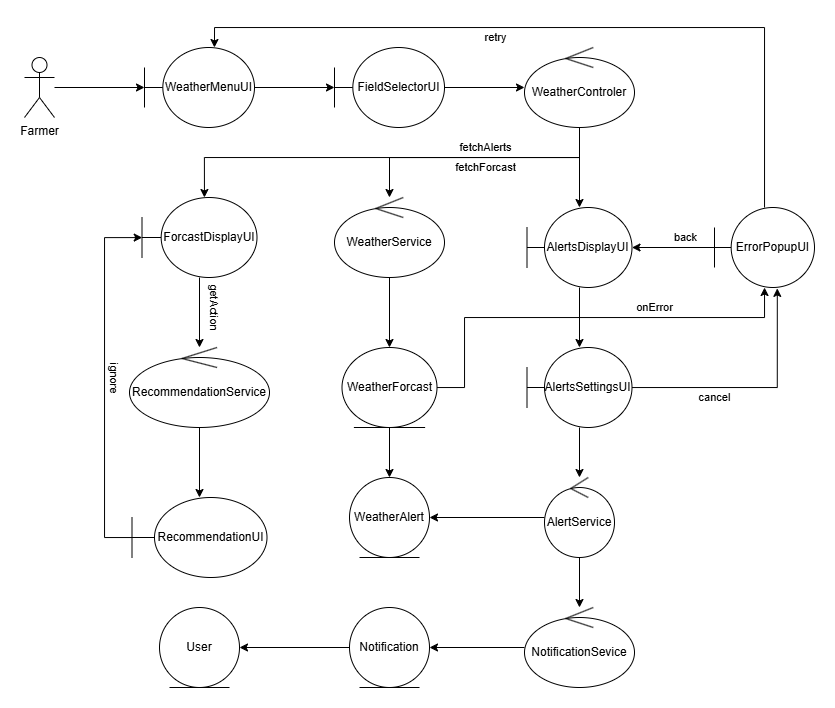

The diagram above was exported from draw.io. Its source (the exported page's mxGraphModel, read from the mxfile embedded in the PNG):
<mxGraphModel dx="1153" dy="677" grid="1" gridSize="10" guides="1" tooltips="1" connect="1" arrows="1" fold="1" page="1" pageScale="1" pageWidth="850" pageHeight="1100" math="0" shadow="0">
  <root>
    <mxCell id="0" />
    <mxCell id="1" parent="0" />
    <mxCell id="smDhjDn7H4zryCvXHwxh-2" value="" style="edgeStyle=orthogonalEdgeStyle;rounded=0;orthogonalLoop=1;jettySize=auto;html=1;" edge="1" parent="1" source="_ajap0w7luQyuENU8QcQ-1" target="smDhjDn7H4zryCvXHwxh-1">
      <mxGeometry relative="1" as="geometry" />
    </mxCell>
    <mxCell id="_ajap0w7luQyuENU8QcQ-1" value="Farmer" style="shape=umlActor;verticalLabelPosition=bottom;verticalAlign=top;html=1;outlineConnect=0;" parent="1" vertex="1">
      <mxGeometry x="40" y="520" width="30" height="60" as="geometry" />
    </mxCell>
    <mxCell id="smDhjDn7H4zryCvXHwxh-4" value="" style="edgeStyle=orthogonalEdgeStyle;rounded=0;orthogonalLoop=1;jettySize=auto;html=1;" edge="1" parent="1" source="smDhjDn7H4zryCvXHwxh-1" target="smDhjDn7H4zryCvXHwxh-3">
      <mxGeometry relative="1" as="geometry" />
    </mxCell>
    <mxCell id="smDhjDn7H4zryCvXHwxh-1" value="WeatherMenuUI" style="shape=umlBoundary;whiteSpace=wrap;html=1;" vertex="1" parent="1">
      <mxGeometry x="160" y="510" width="110" height="80" as="geometry" />
    </mxCell>
    <mxCell id="smDhjDn7H4zryCvXHwxh-6" value="" style="edgeStyle=orthogonalEdgeStyle;rounded=0;orthogonalLoop=1;jettySize=auto;html=1;" edge="1" parent="1" source="smDhjDn7H4zryCvXHwxh-3" target="smDhjDn7H4zryCvXHwxh-5">
      <mxGeometry relative="1" as="geometry" />
    </mxCell>
    <mxCell id="smDhjDn7H4zryCvXHwxh-3" value="FieldSelectorUI" style="shape=umlBoundary;whiteSpace=wrap;html=1;" vertex="1" parent="1">
      <mxGeometry x="350" y="510" width="110" height="80" as="geometry" />
    </mxCell>
    <mxCell id="smDhjDn7H4zryCvXHwxh-8" value="" style="edgeStyle=orthogonalEdgeStyle;rounded=0;orthogonalLoop=1;jettySize=auto;html=1;" edge="1" parent="1" source="smDhjDn7H4zryCvXHwxh-5" target="smDhjDn7H4zryCvXHwxh-7">
      <mxGeometry relative="1" as="geometry" />
    </mxCell>
    <mxCell id="smDhjDn7H4zryCvXHwxh-10" value="" style="edgeStyle=orthogonalEdgeStyle;rounded=0;orthogonalLoop=1;jettySize=auto;html=1;" edge="1" parent="1" source="smDhjDn7H4zryCvXHwxh-5" target="smDhjDn7H4zryCvXHwxh-9">
      <mxGeometry relative="1" as="geometry">
        <Array as="points">
          <mxPoint x="595" y="620" />
          <mxPoint x="405" y="620" />
        </Array>
      </mxGeometry>
    </mxCell>
    <mxCell id="smDhjDn7H4zryCvXHwxh-11" value="fetchAlerts" style="edgeLabel;html=1;align=center;verticalAlign=middle;resizable=0;points=[];" vertex="1" connectable="0" parent="smDhjDn7H4zryCvXHwxh-10">
      <mxGeometry x="0.0897" y="-2" relative="1" as="geometry">
        <mxPoint x="17" y="-8" as="offset" />
      </mxGeometry>
    </mxCell>
    <mxCell id="smDhjDn7H4zryCvXHwxh-12" value="fetchForcast" style="edgeLabel;html=1;align=center;verticalAlign=middle;resizable=0;points=[];" vertex="1" connectable="0" parent="smDhjDn7H4zryCvXHwxh-10">
      <mxGeometry x="-0.0962" y="-1" relative="1" as="geometry">
        <mxPoint x="-7" y="11" as="offset" />
      </mxGeometry>
    </mxCell>
    <mxCell id="smDhjDn7H4zryCvXHwxh-5" value="WeatherControler" style="ellipse;shape=umlControl;whiteSpace=wrap;html=1;" vertex="1" parent="1">
      <mxGeometry x="540" y="510" width="110" height="80" as="geometry" />
    </mxCell>
    <mxCell id="smDhjDn7H4zryCvXHwxh-20" value="" style="edgeStyle=orthogonalEdgeStyle;rounded=0;orthogonalLoop=1;jettySize=auto;html=1;" edge="1" parent="1" source="smDhjDn7H4zryCvXHwxh-7" target="smDhjDn7H4zryCvXHwxh-19">
      <mxGeometry relative="1" as="geometry" />
    </mxCell>
    <mxCell id="smDhjDn7H4zryCvXHwxh-7" value="AlertsDisplayUI" style="shape=umlBoundary;whiteSpace=wrap;html=1;" vertex="1" parent="1">
      <mxGeometry x="542.5" y="670" width="105" height="80" as="geometry" />
    </mxCell>
    <mxCell id="smDhjDn7H4zryCvXHwxh-18" value="" style="edgeStyle=orthogonalEdgeStyle;rounded=0;orthogonalLoop=1;jettySize=auto;html=1;" edge="1" parent="1" source="smDhjDn7H4zryCvXHwxh-9" target="smDhjDn7H4zryCvXHwxh-17">
      <mxGeometry relative="1" as="geometry" />
    </mxCell>
    <mxCell id="smDhjDn7H4zryCvXHwxh-9" value="WeatherService" style="ellipse;shape=umlControl;whiteSpace=wrap;html=1;" vertex="1" parent="1">
      <mxGeometry x="350" y="660" width="110" height="80" as="geometry" />
    </mxCell>
    <mxCell id="smDhjDn7H4zryCvXHwxh-30" value="" style="edgeStyle=orthogonalEdgeStyle;rounded=0;orthogonalLoop=1;jettySize=auto;html=1;" edge="1" parent="1" source="smDhjDn7H4zryCvXHwxh-15" target="smDhjDn7H4zryCvXHwxh-29">
      <mxGeometry relative="1" as="geometry" />
    </mxCell>
    <mxCell id="smDhjDn7H4zryCvXHwxh-34" value="getAction" style="edgeLabel;html=1;align=center;verticalAlign=middle;resizable=0;points=[];rotation=90;" vertex="1" connectable="0" parent="smDhjDn7H4zryCvXHwxh-30">
      <mxGeometry x="-0.3211" relative="1" as="geometry">
        <mxPoint x="15" y="6" as="offset" />
      </mxGeometry>
    </mxCell>
    <mxCell id="smDhjDn7H4zryCvXHwxh-15" value="ForcastDisplayUI" style="shape=umlBoundary;whiteSpace=wrap;html=1;" vertex="1" parent="1">
      <mxGeometry x="157.5" y="660" width="115" height="80" as="geometry" />
    </mxCell>
    <mxCell id="smDhjDn7H4zryCvXHwxh-16" style="edgeStyle=orthogonalEdgeStyle;rounded=0;orthogonalLoop=1;jettySize=auto;html=1;entryX=0.543;entryY=0;entryDx=0;entryDy=0;entryPerimeter=0;" edge="1" parent="1" source="smDhjDn7H4zryCvXHwxh-5" target="smDhjDn7H4zryCvXHwxh-15">
      <mxGeometry relative="1" as="geometry">
        <Array as="points">
          <mxPoint x="595" y="620" />
          <mxPoint x="220" y="620" />
        </Array>
      </mxGeometry>
    </mxCell>
    <mxCell id="smDhjDn7H4zryCvXHwxh-37" value="" style="edgeStyle=orthogonalEdgeStyle;rounded=0;orthogonalLoop=1;jettySize=auto;html=1;" edge="1" parent="1" source="smDhjDn7H4zryCvXHwxh-17" target="smDhjDn7H4zryCvXHwxh-36">
      <mxGeometry relative="1" as="geometry" />
    </mxCell>
    <mxCell id="smDhjDn7H4zryCvXHwxh-40" style="edgeStyle=orthogonalEdgeStyle;rounded=0;orthogonalLoop=1;jettySize=auto;html=1;" edge="1" parent="1" source="smDhjDn7H4zryCvXHwxh-17" target="smDhjDn7H4zryCvXHwxh-39">
      <mxGeometry relative="1" as="geometry">
        <Array as="points">
          <mxPoint x="480" y="850" />
          <mxPoint x="480" y="780" />
          <mxPoint x="780" y="780" />
        </Array>
      </mxGeometry>
    </mxCell>
    <mxCell id="smDhjDn7H4zryCvXHwxh-43" value="onError" style="edgeLabel;html=1;align=center;verticalAlign=middle;resizable=0;points=[];" vertex="1" connectable="0" parent="smDhjDn7H4zryCvXHwxh-40">
      <mxGeometry x="0.461" relative="1" as="geometry">
        <mxPoint x="-25" y="-10" as="offset" />
      </mxGeometry>
    </mxCell>
    <mxCell id="smDhjDn7H4zryCvXHwxh-17" value="WeatherForcast" style="ellipse;shape=umlEntity;whiteSpace=wrap;html=1;" vertex="1" parent="1">
      <mxGeometry x="357.5" y="810" width="95" height="80" as="geometry" />
    </mxCell>
    <mxCell id="smDhjDn7H4zryCvXHwxh-24" value="" style="edgeStyle=orthogonalEdgeStyle;rounded=0;orthogonalLoop=1;jettySize=auto;html=1;" edge="1" parent="1" source="smDhjDn7H4zryCvXHwxh-19" target="smDhjDn7H4zryCvXHwxh-21">
      <mxGeometry relative="1" as="geometry" />
    </mxCell>
    <mxCell id="smDhjDn7H4zryCvXHwxh-19" value="AlertsSettingsUI" style="shape=umlBoundary;whiteSpace=wrap;html=1;" vertex="1" parent="1">
      <mxGeometry x="542.5" y="810" width="105" height="80" as="geometry" />
    </mxCell>
    <mxCell id="smDhjDn7H4zryCvXHwxh-23" value="" style="edgeStyle=orthogonalEdgeStyle;rounded=0;orthogonalLoop=1;jettySize=auto;html=1;" edge="1" parent="1" source="smDhjDn7H4zryCvXHwxh-21" target="smDhjDn7H4zryCvXHwxh-22">
      <mxGeometry relative="1" as="geometry" />
    </mxCell>
    <mxCell id="smDhjDn7H4zryCvXHwxh-38" value="" style="edgeStyle=orthogonalEdgeStyle;rounded=0;orthogonalLoop=1;jettySize=auto;html=1;" edge="1" parent="1" source="smDhjDn7H4zryCvXHwxh-21" target="smDhjDn7H4zryCvXHwxh-36">
      <mxGeometry relative="1" as="geometry" />
    </mxCell>
    <mxCell id="smDhjDn7H4zryCvXHwxh-21" value="AlertService" style="ellipse;shape=umlControl;whiteSpace=wrap;html=1;" vertex="1" parent="1">
      <mxGeometry x="560" y="940" width="70" height="80" as="geometry" />
    </mxCell>
    <mxCell id="smDhjDn7H4zryCvXHwxh-26" value="" style="edgeStyle=orthogonalEdgeStyle;rounded=0;orthogonalLoop=1;jettySize=auto;html=1;" edge="1" parent="1" source="smDhjDn7H4zryCvXHwxh-22" target="smDhjDn7H4zryCvXHwxh-25">
      <mxGeometry relative="1" as="geometry" />
    </mxCell>
    <mxCell id="smDhjDn7H4zryCvXHwxh-22" value="NotificationSevice" style="ellipse;shape=umlControl;whiteSpace=wrap;html=1;" vertex="1" parent="1">
      <mxGeometry x="540" y="1070" width="110" height="80" as="geometry" />
    </mxCell>
    <mxCell id="smDhjDn7H4zryCvXHwxh-28" value="" style="edgeStyle=orthogonalEdgeStyle;rounded=0;orthogonalLoop=1;jettySize=auto;html=1;" edge="1" parent="1" source="smDhjDn7H4zryCvXHwxh-25" target="smDhjDn7H4zryCvXHwxh-27">
      <mxGeometry relative="1" as="geometry" />
    </mxCell>
    <mxCell id="smDhjDn7H4zryCvXHwxh-25" value="Notification" style="ellipse;shape=umlEntity;whiteSpace=wrap;html=1;" vertex="1" parent="1">
      <mxGeometry x="365" y="1070" width="80" height="80" as="geometry" />
    </mxCell>
    <mxCell id="smDhjDn7H4zryCvXHwxh-27" value="User" style="ellipse;shape=umlEntity;whiteSpace=wrap;html=1;" vertex="1" parent="1">
      <mxGeometry x="175" y="1070" width="80" height="80" as="geometry" />
    </mxCell>
    <mxCell id="smDhjDn7H4zryCvXHwxh-32" value="" style="edgeStyle=orthogonalEdgeStyle;rounded=0;orthogonalLoop=1;jettySize=auto;html=1;" edge="1" parent="1" source="smDhjDn7H4zryCvXHwxh-29" target="smDhjDn7H4zryCvXHwxh-31">
      <mxGeometry relative="1" as="geometry" />
    </mxCell>
    <mxCell id="smDhjDn7H4zryCvXHwxh-29" value="RecommendationService" style="ellipse;shape=umlControl;whiteSpace=wrap;html=1;" vertex="1" parent="1">
      <mxGeometry x="145" y="810" width="140" height="80" as="geometry" />
    </mxCell>
    <mxCell id="smDhjDn7H4zryCvXHwxh-31" value="RecommendationUI" style="shape=umlBoundary;whiteSpace=wrap;html=1;" vertex="1" parent="1">
      <mxGeometry x="147.5" y="960" width="135" height="80" as="geometry" />
    </mxCell>
    <mxCell id="smDhjDn7H4zryCvXHwxh-33" style="edgeStyle=orthogonalEdgeStyle;rounded=0;orthogonalLoop=1;jettySize=auto;html=1;entryX=0.002;entryY=0.501;entryDx=0;entryDy=0;entryPerimeter=0;" edge="1" parent="1" source="smDhjDn7H4zryCvXHwxh-31" target="smDhjDn7H4zryCvXHwxh-15">
      <mxGeometry relative="1" as="geometry">
        <Array as="points">
          <mxPoint x="120" y="1000" />
          <mxPoint x="120" y="700" />
        </Array>
      </mxGeometry>
    </mxCell>
    <mxCell id="smDhjDn7H4zryCvXHwxh-35" value="ignore" style="edgeLabel;html=1;align=center;verticalAlign=middle;resizable=0;points=[];rotation=90;" vertex="1" connectable="0" parent="smDhjDn7H4zryCvXHwxh-33">
      <mxGeometry x="0.0262" relative="1" as="geometry">
        <mxPoint x="10" as="offset" />
      </mxGeometry>
    </mxCell>
    <mxCell id="smDhjDn7H4zryCvXHwxh-36" value="WeatherAlert" style="ellipse;shape=umlEntity;whiteSpace=wrap;html=1;" vertex="1" parent="1">
      <mxGeometry x="365" y="940" width="80" height="80" as="geometry" />
    </mxCell>
    <mxCell id="smDhjDn7H4zryCvXHwxh-44" value="" style="edgeStyle=orthogonalEdgeStyle;rounded=0;orthogonalLoop=1;jettySize=auto;html=1;" edge="1" parent="1" source="smDhjDn7H4zryCvXHwxh-39" target="smDhjDn7H4zryCvXHwxh-7">
      <mxGeometry relative="1" as="geometry" />
    </mxCell>
    <mxCell id="smDhjDn7H4zryCvXHwxh-45" value="back" style="edgeLabel;html=1;align=center;verticalAlign=middle;resizable=0;points=[];" vertex="1" connectable="0" parent="smDhjDn7H4zryCvXHwxh-44">
      <mxGeometry x="-0.4891" y="-2" relative="1" as="geometry">
        <mxPoint x="-9" y="-8" as="offset" />
      </mxGeometry>
    </mxCell>
    <mxCell id="smDhjDn7H4zryCvXHwxh-39" value="ErrorPopupUI" style="shape=umlBoundary;whiteSpace=wrap;html=1;" vertex="1" parent="1">
      <mxGeometry x="730" y="670" width="100" height="80" as="geometry" />
    </mxCell>
    <mxCell id="smDhjDn7H4zryCvXHwxh-41" style="edgeStyle=orthogonalEdgeStyle;rounded=0;orthogonalLoop=1;jettySize=auto;html=1;entryX=0.628;entryY=1.011;entryDx=0;entryDy=0;entryPerimeter=0;" edge="1" parent="1" source="smDhjDn7H4zryCvXHwxh-19" target="smDhjDn7H4zryCvXHwxh-39">
      <mxGeometry relative="1" as="geometry" />
    </mxCell>
    <mxCell id="smDhjDn7H4zryCvXHwxh-42" value="cancel" style="edgeLabel;html=1;align=center;verticalAlign=middle;resizable=0;points=[];" vertex="1" connectable="0" parent="smDhjDn7H4zryCvXHwxh-41">
      <mxGeometry x="-0.358" relative="1" as="geometry">
        <mxPoint x="4" y="10" as="offset" />
      </mxGeometry>
    </mxCell>
    <mxCell id="smDhjDn7H4zryCvXHwxh-46" style="edgeStyle=orthogonalEdgeStyle;rounded=0;orthogonalLoop=1;jettySize=auto;html=1;entryX=0.636;entryY=0;entryDx=0;entryDy=0;entryPerimeter=0;" edge="1" parent="1" source="smDhjDn7H4zryCvXHwxh-39" target="smDhjDn7H4zryCvXHwxh-1">
      <mxGeometry relative="1" as="geometry">
        <Array as="points">
          <mxPoint x="780" y="490" />
          <mxPoint x="230" y="490" />
        </Array>
      </mxGeometry>
    </mxCell>
    <mxCell id="smDhjDn7H4zryCvXHwxh-48" value="retry" style="edgeLabel;html=1;align=center;verticalAlign=middle;resizable=0;points=[];" vertex="1" connectable="0" parent="smDhjDn7H4zryCvXHwxh-46">
      <mxGeometry x="0.1694" y="1" relative="1" as="geometry">
        <mxPoint x="-11" y="9" as="offset" />
      </mxGeometry>
    </mxCell>
  </root>
</mxGraphModel>